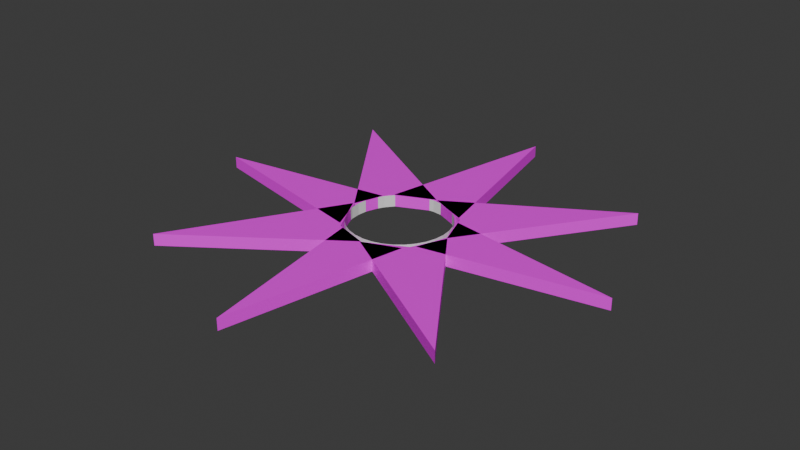 # Source: shuriken.blend  (saved by Blender 4.4.32; exported with 4.5.12 LTS)
import bpy
from mathutils import Matrix  # noqa: F401  (used for matrix-valued properties, if any)

bpy.ops.wm.read_factory_settings(use_empty=True)
scene = bpy.context.scene
scene.name = 'Scene'

# ---- collections
col_collection = bpy.data.collections.new('Collection'); scene.collection.children.link(col_collection)

# ---- images (referenced by path relative to the original .blend; pixels are not part of the script)
import os
ASSET_DIR = os.environ.get("B2B_ASSET_DIR", "")  # directory of the original .blend (textures are referenced by path, not embedded)
HERE = os.path.dirname(os.path.abspath(__file__))  # packed textures are extracted next to this script under _unpacked/

def load_image(name, relpath, width, height, colorspace="sRGB"):
    """Load a texture the original file referenced (path relative to the .blend, or extracted next to this script)."""
    p = next((c for c in (os.path.join(HERE, relpath), os.path.join(ASSET_DIR, relpath)) if relpath and os.path.exists(c)), "")
    if p:
        img = bpy.data.images.load(p, check_existing=True)
        img.name = name
    else:  # same state as the original file: an image datablock whose file is absent (Cycles renders it pink)
        img = bpy.data.images.new(name, width, height)
        img.source = "FILE"
        img.filepath = "//" + (relpath or name)
    img.colorspace_settings.name = colorspace
    return img
img_shuriken_png_001 = load_image('shuriken.png.001', 'textures/shuriken.png', 1024, 1024, 'sRGB')

# ---- materials (node trees are filled in below, after node groups)
mat_material_004 = bpy.data.materials.new('Material.004')
mat_material_002 = bpy.data.materials.new('Material.002')
mat_material_008 = bpy.data.materials.new('Material.008')
mat_material_006 = bpy.data.materials.new('Material.006')
mat_material_005 = bpy.data.materials.new('Material.005')
mat_material_003 = bpy.data.materials.new('Material.003')
mat_material_007 = bpy.data.materials.new('Material.007')
mat_material_001 = bpy.data.materials.new('Material.001')

# ---- material node trees
mat_material_004.use_nodes = True; mat_material_004.node_tree.nodes.clear()
_N = mat_material_004.node_tree.nodes; _L = mat_material_004.node_tree.links
n0 = _N.new('ShaderNodeBsdfPrincipled'); n0.name = 'Principled BSDF'; n0.location = (10, 300)
n1 = _N.new('ShaderNodeOutputMaterial'); n1.name = 'Material Output'; n1.location = (300, 300)
n2 = _N.new('ShaderNodeTexImage'); n2.name = 'Image Texture'; n2.location = (-289, 184)
n2.image = img_shuriken_png_001
_L.new(n0.outputs[0], n1.inputs[0])
_L.new(n2.outputs[0], n0.inputs[0])
n1.is_active_output = True
mat_material_002.use_nodes = True; mat_material_002.node_tree.nodes.clear()
_N = mat_material_002.node_tree.nodes; _L = mat_material_002.node_tree.links
n0 = _N.new('ShaderNodeBsdfPrincipled'); n0.name = 'Principled BSDF'; n0.location = (10, 300)
n1 = _N.new('ShaderNodeOutputMaterial'); n1.name = 'Material Output'; n1.location = (300, 300)
n2 = _N.new('ShaderNodeTexImage'); n2.name = 'Image Texture'; n2.location = (-362, 202)
n2.image = img_shuriken_png_001
_L.new(n0.outputs[0], n1.inputs[0])
_L.new(n2.outputs[0], n0.inputs[0])
n1.is_active_output = True
mat_material_008.use_nodes = True; mat_material_008.node_tree.nodes.clear()
_N = mat_material_008.node_tree.nodes; _L = mat_material_008.node_tree.links
n0 = _N.new('ShaderNodeBsdfPrincipled'); n0.name = 'Principled BSDF'; n0.location = (10, 300)
n1 = _N.new('ShaderNodeOutputMaterial'); n1.name = 'Material Output'; n1.location = (300, 300)
n2 = _N.new('ShaderNodeTexImage'); n2.name = 'Image Texture'; n2.location = (-392, 221)
n2.image = img_shuriken_png_001
_L.new(n0.outputs[0], n1.inputs[0])
_L.new(n2.outputs[0], n0.inputs[0])
n1.is_active_output = True
mat_material_006.use_nodes = True; mat_material_006.node_tree.nodes.clear()
_N = mat_material_006.node_tree.nodes; _L = mat_material_006.node_tree.links
n0 = _N.new('ShaderNodeBsdfPrincipled'); n0.name = 'Principled BSDF'; n0.location = (10, 300)
n1 = _N.new('ShaderNodeOutputMaterial'); n1.name = 'Material Output'; n1.location = (300, 300)
n2 = _N.new('ShaderNodeTexImage'); n2.name = 'Image Texture'; n2.location = (-402, 206)
n2.image = img_shuriken_png_001
_L.new(n0.outputs[0], n1.inputs[0])
_L.new(n2.outputs[0], n0.inputs[0])
n1.is_active_output = True
mat_material_005.use_nodes = True; mat_material_005.node_tree.nodes.clear()
_N = mat_material_005.node_tree.nodes; _L = mat_material_005.node_tree.links
n0 = _N.new('ShaderNodeBsdfPrincipled'); n0.name = 'Principled BSDF'; n0.location = (10, 300)
n1 = _N.new('ShaderNodeOutputMaterial'); n1.name = 'Material Output'; n1.location = (300, 300)
n2 = _N.new('ShaderNodeTexImage'); n2.name = 'Image Texture'; n2.location = (-429, 222)
n2.image = img_shuriken_png_001
_L.new(n0.outputs[0], n1.inputs[0])
_L.new(n2.outputs[0], n0.inputs[0])
n1.is_active_output = True
mat_material_003.use_nodes = True; mat_material_003.node_tree.nodes.clear()
_N = mat_material_003.node_tree.nodes; _L = mat_material_003.node_tree.links
n0 = _N.new('ShaderNodeBsdfPrincipled'); n0.name = 'Principled BSDF'; n0.location = (10, 300)
n1 = _N.new('ShaderNodeOutputMaterial'); n1.name = 'Material Output'; n1.location = (300, 300)
n2 = _N.new('ShaderNodeTexImage'); n2.name = 'Image Texture'; n2.location = (-318, 218)
n2.image = img_shuriken_png_001
_L.new(n0.outputs[0], n1.inputs[0])
_L.new(n2.outputs[0], n0.inputs[0])
n1.is_active_output = True
mat_material_007.use_nodes = True; mat_material_007.node_tree.nodes.clear()
_N = mat_material_007.node_tree.nodes; _L = mat_material_007.node_tree.links
n0 = _N.new('ShaderNodeBsdfPrincipled'); n0.name = 'Principled BSDF'; n0.location = (10, 300)
n1 = _N.new('ShaderNodeOutputMaterial'); n1.name = 'Material Output'; n1.location = (300, 300)
n2 = _N.new('ShaderNodeTexImage'); n2.name = 'Image Texture'; n2.location = (-309, 192)
n2.image = img_shuriken_png_001
_L.new(n0.outputs[0], n1.inputs[0])
_L.new(n2.outputs[0], n0.inputs[0])
n1.is_active_output = True
mat_material_001.use_nodes = True; mat_material_001.node_tree.nodes.clear()
_N = mat_material_001.node_tree.nodes; _L = mat_material_001.node_tree.links
n0 = _N.new('ShaderNodeBsdfPrincipled'); n0.name = 'Principled BSDF'; n0.location = (10, 300)
n1 = _N.new('ShaderNodeOutputMaterial'); n1.name = 'Material Output'; n1.location = (300, 300)
n2 = _N.new('ShaderNodeTexImage'); n2.name = 'Image Texture'; n2.location = (-300, 150)
n2.image = img_shuriken_png_001
_L.new(n0.outputs[0], n1.inputs[0])
_L.new(n2.outputs[0], n0.inputs[0])
n1.is_active_output = True

# ---- world
world_world = bpy.data.worlds.new('World'); scene.world = world_world
world_world.use_nodes = True; world_world.node_tree.nodes.clear()
_N = world_world.node_tree.nodes; _L = world_world.node_tree.links
n0 = _N.new('ShaderNodeOutputWorld'); n0.name = 'World Output'; n0.location = (300, 300)
n1 = _N.new('ShaderNodeBackground'); n1.name = 'Background'; n1.location = (10, 300)
n1.inputs[0].default_value = (0.05088, 0.05088, 0.05088, 1.0)
_L.new(n1.outputs[0], n0.inputs[0])
n0.is_active_output = True
world_world.color = (0.05088, 0.05088, 0.05088)
world_world.sun_shadow_jitter_overblur = 0.0

# ---- meshes
me_circle = bpy.data.meshes.new('Circle')
me_circle.from_pydata([(0.3742, 0.8945, 0.0), (0.1886, 0.9511, 0.0), (-0.004507, 0.9703, 0.0), (-0.1976, 0.9515, 0.0), (-0.3834, 0.8954, 0.0), (-0.5546, 0.8042, 0.0), (-0.7048, 0.6812, 0.0), (-0.8281, 0.5314, 0.0), (-0.9198, 0.3604, 0.0), (-0.9763, 0.1747, 0.0), (-0.9956, -0.01835, 0.0), (-0.9768, -0.2115, 0.0), (-0.9207, -0.3972, 0.0), (-0.8294, -0.5685, 0.0), (-0.7065, -0.7186, 0.0), (-0.5567, -0.8419, 0.0), (-0.3856, -0.9336, 0.0), (-0.2, -0.9902, 0.0), (-0.006922, -1.009, 0.0), (0.1862, -0.9906, 0.0), (0.372, -0.9345, 0.0), (0.5432, -0.8433, 0.0), (0.6934, -0.7203, 0.0), (0.8167, -0.5705, 0.0), (0.9083, -0.3995, 0.0), (0.9649, -0.2139, 0.0), (0.9841, -0.02076, 0.0), (0.9654, 0.1724, 0.0), (0.9093, 0.3581, 0.0), (0.818, 0.5294, 0.0), (0.6951, 0.6795, 0.0), (0.5452, 0.8028, 0.0), (0.3742, 0.8945, 0.2332), (0.1886, 0.9511, 0.2332), (-0.004507, 0.9703, 0.2332), (-0.1976, 0.9515, 0.2332), (-0.3834, 0.8954, 0.2332), (-0.5546, 0.8042, 0.2332), (-0.7048, 0.6812, 0.2332), (-0.8281, 0.5314, 0.2332), (-0.9198, 0.3604, 0.2332), (-0.9763, 0.1747, 0.2332), (-0.9956, -0.01835, 0.2332), (-0.9768, -0.2115, 0.2332), (-0.9207, -0.3972, 0.2332), (-0.8294, -0.5685, 0.2332), (-0.7065, -0.7186, 0.2332), (-0.5567, -0.8419, 0.2332), (-0.3856, -0.9336, 0.2332), (-0.2, -0.9902, 0.2332), (-0.006922, -1.009, 0.2332), (0.1862, -0.9906, 0.2332), (0.372, -0.9345, 0.2332), (0.5432, -0.8433, 0.2332), (0.6934, -0.7203, 0.2332), (0.8167, -0.5705, 0.2332), (0.9083, -0.3995, 0.2332), (0.9649, -0.2139, 0.2332), (0.9841, -0.02076, 0.2332), (0.9654, 0.1724, 0.2332), (0.9093, 0.3581, 0.2332), (0.818, 0.5294, 0.2332), (0.6951, 0.6795, 0.2332), (0.5452, 0.8028, 0.2332)], [], [(19, 18, 50, 51), (6, 5, 37, 38), (20, 19, 51, 52), (7, 6, 38, 39), (21, 20, 52, 53), (8, 7, 39, 40), (22, 21, 53, 54), (9, 8, 40, 41), (23, 22, 54, 55), (10, 9, 41, 42), (24, 23, 55, 56), (11, 10, 42, 43), (25, 24, 56, 57), (12, 11, 43, 44), (26, 25, 57, 58), (13, 12, 44, 45), (27, 26, 58, 59), (14, 13, 45, 46), (1, 0, 32, 33), (28, 27, 59, 60), (15, 14, 46, 47), (2, 1, 33, 34), (29, 28, 60, 61), (16, 15, 47, 48), (3, 2, 34, 35), (30, 29, 61, 62), (17, 16, 48, 49), (4, 3, 35, 36), (31, 30, 62, 63), (18, 17, 49, 50), (5, 4, 36, 37), (0, 31, 63, 32)])
_uv = me_circle.uv_layers.new(name='UVMap')
_uv.uv.foreach_set('vector', [0.0, 0.0, 0.0, 0.0, 0.0, 0.0, 0.0, 0.0, 0.0, 0.0, 0.0, 0.0, 0.0, 0.0, 0.0, 0.0, 0.0, 0.0, 0.0, 0.0, 0.0, 0.0, 0.0, 0.0, 0.0, 0.0, 0.0, 0.0, 0.0, 0.0, 0.0, 0.0, 0.0, 0.0, 0.0, 0.0, 0.0, 0.0, 0.0, 0.0, 0.0, 0.0, 0.0, 0.0, 0.0, 0.0, 0.0, 0.0, 0.0, 0.0, 0.0, 0.0, 0.0, 0.0, 0.0, 0.0, 0.0, 0.0, 0.0, 0.0, 0.0, 0.0, 0.0, 0.0, 0.0, 0.0, 0.0, 0.0, 0.0, 0.0, 0.0, 0.0, 0.0, 0.0, 0.0, 0.0, 0.0, 0.0, 0.0, 0.0, 0.0, 0.0, 0.0, 0.0, 0.0, 0.0, 0.0, 0.0, 0.0, 0.0, 0.0, 0.0, 0.0, 0.0, 0.0, 0.0, 0.0, 0.0, 0.0, 0.0, 0.0, 0.0, 0.0, 0.0, 0.0, 0.0, 0.0, 0.0, 0.0, 0.0, 0.0, 0.0, 0.0, 0.0, 0.0, 0.0, 0.0, 0.0, 0.0, 0.0, 0.0, 0.0, 0.0, 0.0, 0.0, 0.0, 0.0, 0.0, 0.0, 0.0, 0.0, 0.0, 0.0, 0.0, 0.0, 0.0, 0.0, 0.0, 0.0, 0.0, 0.0, 0.0, 0.0, 0.0, 0.0, 0.0, 0.0, 0.0, 0.0, 0.0, 0.0, 0.0, 0.0, 0.0, 0.0, 0.0, 0.0, 0.0, 0.0, 0.0, 0.0, 0.0, 0.0, 0.0, 0.0, 0.0, 0.0, 0.0, 0.0, 0.0, 0.0, 0.0, 0.0, 0.0, 0.0, 0.0, 0.0, 0.0, 0.0, 0.0, 0.0, 0.0, 0.0, 0.0, 0.0, 0.0, 0.0, 0.0, 0.0, 0.0, 0.0, 0.0, 0.0, 0.0, 0.0, 0.0, 0.0, 0.0, 0.0, 0.0, 0.0, 0.0, 0.0, 0.0, 0.0, 0.0, 0.0, 0.0, 0.0, 0.0, 0.0, 0.0, 0.0, 0.0, 0.0, 0.0, 0.0, 0.0, 0.0, 0.0, 0.0, 0.0, 0.0, 0.0, 0.0, 0.0, 0.0, 0.0, 0.0, 0.0, 0.0, 0.0, 0.0, 0.0, 0.0, 0.0, 0.0, 0.0, 0.0, 0.0, 0.0, 0.0, 0.0, 0.0, 0.0, 0.0, 0.0, 0.0, 0.0, 0.0, 0.0, 0.0, 0.0, 0.0, 0.0, 0.0])
me_circle.update()
me_plane_001 = bpy.data.meshes.new('Plane.001')
me_plane_001.from_pydata([(-0.411, -2.934, 0.0), (0.1287, -2.667, 0.0), (0.02865, -0.207, 0.0), (0.7195, -2.884, 0.0), (-0.411, -2.934, 0.1732), (0.1287, -2.667, 0.1732), (0.02865, -0.207, 0.1732), (0.7195, -2.884, 0.1732)], [], [(0, 2, 3, 1), (4, 5, 7, 6), (0, 1, 5, 4), (1, 3, 7, 5), (2, 0, 4, 6), (3, 2, 6, 7)])
_uv = me_plane_001.uv_layers.new(name='UVMap')
_uv.uv.foreach_set('vector', [0.475, 0.524, 0.5009, 0.6431, 0.5262, 0.5239, 0.5, 0.5349, 0.475, 0.524, 0.5, 0.5349, 0.5262, 0.5239, 0.5009, 0.6431, 0.475, 0.524, 0.5, 0.5349, 0.5, 0.5349, 0.475, 0.524, 0.5, 0.5349, 0.5262, 0.5239, 0.5262, 0.5239, 0.5, 0.5349, 0.5009, 0.6431, 0.475, 0.524, 0.475, 0.524, 0.5009, 0.6431, 0.5262, 0.5239, 0.5009, 0.6431, 0.5009, 0.6431, 0.5262, 0.5239])
me_plane_001.materials.append(mat_material_004)
me_plane_001.update()
me_plane_002 = bpy.data.meshes.new('Plane.002')
me_plane_002.from_pydata([(0.9348, -0.01933, 0.0), (3.608, -0.6233, 0.0), (3.505, 0.3691, 0.0), (3.37, -0.06171, 0.0), (0.9348, -0.01933, 0.1732), (3.608, -0.6233, 0.1732), (3.505, 0.3691, 0.1732), (3.37, -0.06171, 0.1732)], [], [(0, 2, 3, 1), (4, 5, 7, 6), (1, 3, 7, 5), (2, 0, 4, 6), (3, 2, 6, 7), (0, 1, 5, 4)])
_uv = me_plane_002.uv_layers.new(name='UVMap')
_uv.uv.foreach_set('vector', [0.3572, 0.4999, 0.4706, 0.518, 0.4644, 0.4985, 0.4752, 0.4731, 0.3572, 0.4999, 0.4752, 0.4731, 0.4644, 0.4985, 0.4706, 0.518, 0.4752, 0.4731, 0.4644, 0.4985, 0.4644, 0.4985, 0.4752, 0.4731, 0.4706, 0.518, 0.3572, 0.4999, 0.3572, 0.4999, 0.4706, 0.518, 0.4644, 0.4985, 0.4706, 0.518, 0.4706, 0.518, 0.4644, 0.4985, 0.3572, 0.4999, 0.4752, 0.4731, 0.4752, 0.4731, 0.3572, 0.4999])
me_plane_002.materials.append(mat_material_002)
me_plane_002.update()
me_plane_003 = bpy.data.meshes.new('Plane.003')
me_plane_003.from_pydata([(-0.287, 3.12, 0.0), (0.02026, 0.5244, 0.0), (0.1594, 2.957, 0.0), (0.679, 3.138, 0.0), (-0.287, 3.12, 0.1732), (0.02026, 0.5244, 0.1732), (0.1594, 2.957, 0.1732), (0.679, 3.138, 0.1732)], [], [(0, 2, 3, 1), (4, 5, 7, 6), (3, 2, 6, 7), (0, 1, 5, 4), (1, 3, 7, 5), (2, 0, 4, 6)])
_uv = me_plane_003.uv_layers.new(name='UVMap')
_uv.uv.foreach_set('vector', [0.4807, 0.4697, 0.5012, 0.4632, 0.5243, 0.4723, 0.4999, 0.355, 0.4807, 0.4697, 0.4999, 0.355, 0.5243, 0.4723, 0.5012, 0.4632, 0.5243, 0.4723, 0.5012, 0.4632, 0.5012, 0.4632, 0.5243, 0.4723, 0.4807, 0.4697, 0.4999, 0.355, 0.4999, 0.355, 0.4807, 0.4697, 0.4999, 0.355, 0.5243, 0.4723, 0.5243, 0.4723, 0.4999, 0.355, 0.5012, 0.4632, 0.4807, 0.4697, 0.4807, 0.4697, 0.5012, 0.4632])
me_plane_003.materials.append(mat_material_008)
me_plane_003.update()
me_plane_004 = bpy.data.meshes.new('Plane.004')
me_plane_004.from_pydata([(-3.421, -0.05052, 0.0), (-3.573, -0.4978, 0.0), (-3.587, 0.3831, 0.0), (-1.002, -0.01489, 0.0), (-3.421, -0.05052, 0.1732), (-3.573, -0.4978, 0.1732), (-3.587, 0.3831, 0.1732), (-1.002, -0.01489, 0.1732)], [], [(0, 2, 3, 1), (4, 5, 7, 6), (1, 3, 7, 5), (2, 0, 4, 6), (3, 2, 6, 7), (0, 1, 5, 4)])
_uv = me_plane_004.uv_layers.new(name='UVMap')
_uv.uv.foreach_set('vector', [0.5362, 0.499, 0.5287, 0.5187, 0.6434, 0.5001, 0.5293, 0.4788, 0.5362, 0.499, 0.5293, 0.4788, 0.6434, 0.5001, 0.5287, 0.5187, 0.5293, 0.4788, 0.6434, 0.5001, 0.6434, 0.5001, 0.5293, 0.4788, 0.5287, 0.5187, 0.5362, 0.499, 0.5362, 0.499, 0.5287, 0.5187, 0.6434, 0.5001, 0.5287, 0.5187, 0.5287, 0.5187, 0.6434, 0.5001, 0.5362, 0.499, 0.5293, 0.4788, 0.5293, 0.4788, 0.5362, 0.499])
me_plane_004.materials.append(mat_material_006)
me_plane_004.update()
me_plane_005 = bpy.data.meshes.new('Plane.005')
me_plane_005.from_pydata([(-3.353, -2.291, 0.0), (-3.165, -2.821, 0.0), (-3.952, -2.019, 0.0), (-1.621, -0.5981, 0.0), (-3.353, -2.291, 0.1732), (-3.165, -2.821, 0.1732), (-3.952, -2.019, 0.1732), (-1.621, -0.5981, 0.1732)], [], [(0, 2, 3, 1), (4, 5, 7, 6), (1, 3, 7, 5), (2, 0, 4, 6), (3, 2, 6, 7), (0, 1, 5, 4)])
_uv = me_plane_005.uv_layers.new(name='UVMap')
_uv.uv.foreach_set('vector', [0.5282, 0.5226, 0.5011, 0.5348, 0.605, 0.5968, 0.5367, 0.4986, 0.5282, 0.5226, 0.5367, 0.4986, 0.605, 0.5968, 0.5011, 0.5348, 0.5367, 0.4986, 0.605, 0.5968, 0.605, 0.5968, 0.5367, 0.4986, 0.5011, 0.5348, 0.5282, 0.5226, 0.5282, 0.5226, 0.5011, 0.5348, 0.605, 0.5968, 0.5011, 0.5348, 0.5011, 0.5348, 0.605, 0.5968, 0.5282, 0.5226, 0.5367, 0.4986, 0.5367, 0.4986, 0.5282, 0.5226])
me_plane_005.materials.append(mat_material_005)
me_plane_005.update()
me_plane_006 = bpy.data.meshes.new('Plane.006')
me_plane_006.from_pydata([(2.264, -3.849, 0.0), (2.452, -3.334, 0.0), (0.704, -1.672, 0.0), (3.079, -3.048, 0.0), (2.264, -3.849, 0.1732), (2.452, -3.334, 0.1732), (0.704, -1.672, 0.1732), (3.079, -3.048, 0.1732)], [], [(0, 2, 3, 1), (4, 5, 7, 6), (3, 2, 6, 7), (0, 1, 5, 4), (1, 3, 7, 5), (2, 0, 4, 6)])
_uv = me_plane_006.uv_layers.new(name='UVMap')
_uv.uv.foreach_set('vector', [0.4639, 0.4986, 0.3956, 0.5948, 0.5008, 0.5348, 0.4724, 0.5219, 0.4639, 0.4986, 0.4724, 0.5219, 0.5008, 0.5348, 0.3956, 0.5948, 0.5008, 0.5348, 0.3956, 0.5948, 0.3956, 0.5948, 0.5008, 0.5348, 0.4639, 0.4986, 0.4724, 0.5219, 0.4724, 0.5219, 0.4639, 0.4986, 0.4724, 0.5219, 0.5008, 0.5348, 0.5008, 0.5348, 0.4724, 0.5219, 0.3956, 0.5948, 0.4639, 0.4986, 0.4639, 0.4986, 0.3956, 0.5948])
me_plane_006.materials.append(mat_material_003)
me_plane_006.update()
me_plane_007 = bpy.data.meshes.new('Plane.007')
me_plane_007.from_pydata([(-5.485, 0.5493, 0.0), (-3.185, -0.81, 0.0), (-4.899, 0.8485, 0.0), (-4.67, 1.336, 0.0), (-5.485, 0.5493, 0.1732), (-3.185, -0.81, 0.1732), (-4.899, 0.8485, 0.1732), (-4.67, 1.336, 0.1732)], [], [(0, 2, 3, 1), (4, 5, 7, 6), (1, 3, 7, 5), (2, 0, 4, 6), (3, 2, 6, 7), (0, 1, 5, 4)])
_uv = me_plane_007.uv_layers.new(name='UVMap')
_uv.uv.foreach_set('vector', [0.5005, 0.4627, 0.527, 0.4762, 0.5373, 0.4983, 0.603, 0.4023, 0.5005, 0.4627, 0.603, 0.4023, 0.5373, 0.4983, 0.527, 0.4762, 0.603, 0.4023, 0.5373, 0.4983, 0.5373, 0.4983, 0.603, 0.4023, 0.527, 0.4762, 0.5005, 0.4627, 0.5005, 0.4627, 0.527, 0.4762, 0.5373, 0.4983, 0.527, 0.4762, 0.527, 0.4762, 0.5373, 0.4983, 0.5005, 0.4627, 0.603, 0.4023, 0.603, 0.4023, 0.5005, 0.4627])
me_plane_007.materials.append(mat_material_007)
me_plane_007.update()
me_plane_008 = bpy.data.meshes.new('Plane.008')
me_plane_008.from_pydata([(2.201, 0.9308, 0.0), (4.418, 2.507, 0.0), (3.589, 3.28, 0.0), (3.917, 2.666, 0.0), (2.201, 0.9308, 0.1732), (4.418, 2.507, 0.1732), (3.589, 3.28, 0.1732), (3.917, 2.666, 0.1732)], [], [(0, 2, 3, 1), (4, 5, 7, 6), (3, 2, 6, 7), (0, 1, 5, 4), (1, 3, 7, 5), (2, 0, 4, 6)])
_uv = me_plane_008.uv_layers.new(name='UVMap')
_uv.uv.foreach_set('vector', [0.4026, 0.3933, 0.4633, 0.4983, 0.4781, 0.4705, 0.5008, 0.4633, 0.4026, 0.3933, 0.5008, 0.4633, 0.4781, 0.4705, 0.4633, 0.4983, 0.4781, 0.4705, 0.4633, 0.4983, 0.4633, 0.4983, 0.4781, 0.4705, 0.4026, 0.3933, 0.5008, 0.4633, 0.5008, 0.4633, 0.4026, 0.3933, 0.5008, 0.4633, 0.4781, 0.4705, 0.4781, 0.4705, 0.5008, 0.4633, 0.4633, 0.4983, 0.4026, 0.3933, 0.4026, 0.3933, 0.4633, 0.4983])
me_plane_008.materials.append(mat_material_001)
me_plane_008.update()

# ---- objects
ob_circle = bpy.data.objects.new('Circle', me_circle)
ob_plane = bpy.data.objects.new('Plane', me_plane_001)
ob_plane_001 = bpy.data.objects.new('Plane.001', me_plane_002)
ob_plane_002 = bpy.data.objects.new('Plane.002', me_plane_003)
ob_plane_003 = bpy.data.objects.new('Plane.003', me_plane_004)
ob_plane_004 = bpy.data.objects.new('Plane.004', me_plane_005)
ob_plane_005 = bpy.data.objects.new('Plane.005', me_plane_006)
ob_plane_006 = bpy.data.objects.new('Plane.006', me_plane_007)
ob_plane_007 = bpy.data.objects.new('Plane.007', me_plane_008)

# ---- transforms, parenting, visibility, modifiers, constraints
ob_circle.location = (0.0, 0.0, 0.0)
ob_circle.scale = (0.7426, 0.7426, 0.7426)
ob_plane.location = (8.382e-08, 3.429, 0.0)
ob_plane.rotation_euler = (0.0, -0.0, -0.04537)
ob_plane_001.location = (-4.148, 0.01633, 0.0)
ob_plane_002.location = (5.607e-07, -3.789, 0.0)
ob_plane_002.rotation_euler = (0.0, -0.0, 0.04216)
ob_plane_003.location = (4.23, 0.01633, 0.0)
ob_plane_004.location = (3.985, 2.776, 0.0)
ob_plane_005.location = (-3.054, 3.805, 0.0)
ob_plane_006.location = (5.503, -1.388, 0.0)
ob_plane_007.location = (-4.393, -3.331, 0.0)

# ---- collection membership
col_collection.objects.link(ob_circle)
col_collection.objects.link(ob_plane)
col_collection.objects.link(ob_plane_001)
col_collection.objects.link(ob_plane_002)
col_collection.objects.link(ob_plane_003)
col_collection.objects.link(ob_plane_004)
col_collection.objects.link(ob_plane_005)
col_collection.objects.link(ob_plane_006)
col_collection.objects.link(ob_plane_007)

# ---- scene / render settings (as saved in the file)
scene.frame_start = 1; scene.frame_end = 250; scene.frame_set(1)
scene.render.engine = 'BLENDER_EEVEE_NEXT'
bpy.context.view_layer.update()

# ---- added for rendering (the .blend has no active camera and no usable light): camera, sun
cam_auto = bpy.data.cameras.new('AutoCamera')
cam_auto.lens = 50.0
cam_auto.sensor_width = 36.0
cam_auto.clip_end = 1000.0
ob_auto_camera = bpy.data.objects.new('AutoCamera', cam_auto)
scene.collection.objects.link(ob_auto_camera)
ob_auto_camera.location = (8.48661, -10.1933, 6.87027)
ob_auto_camera.rotation_euler = (1.09748, -7.21219e-08, 0.694738)
scene.camera = ob_auto_camera
light_auto_sun = bpy.data.lights.new('AutoSun', 'SUN')
light_auto_sun.energy = 3.0
light_auto_sun.angle = 0.0523599
ob_auto_sun = bpy.data.objects.new('AutoSun', light_auto_sun)
scene.collection.objects.link(ob_auto_sun)
ob_auto_sun.rotation_euler = (0.872665, 0.174533, 0.523599)
bpy.context.view_layer.update()
